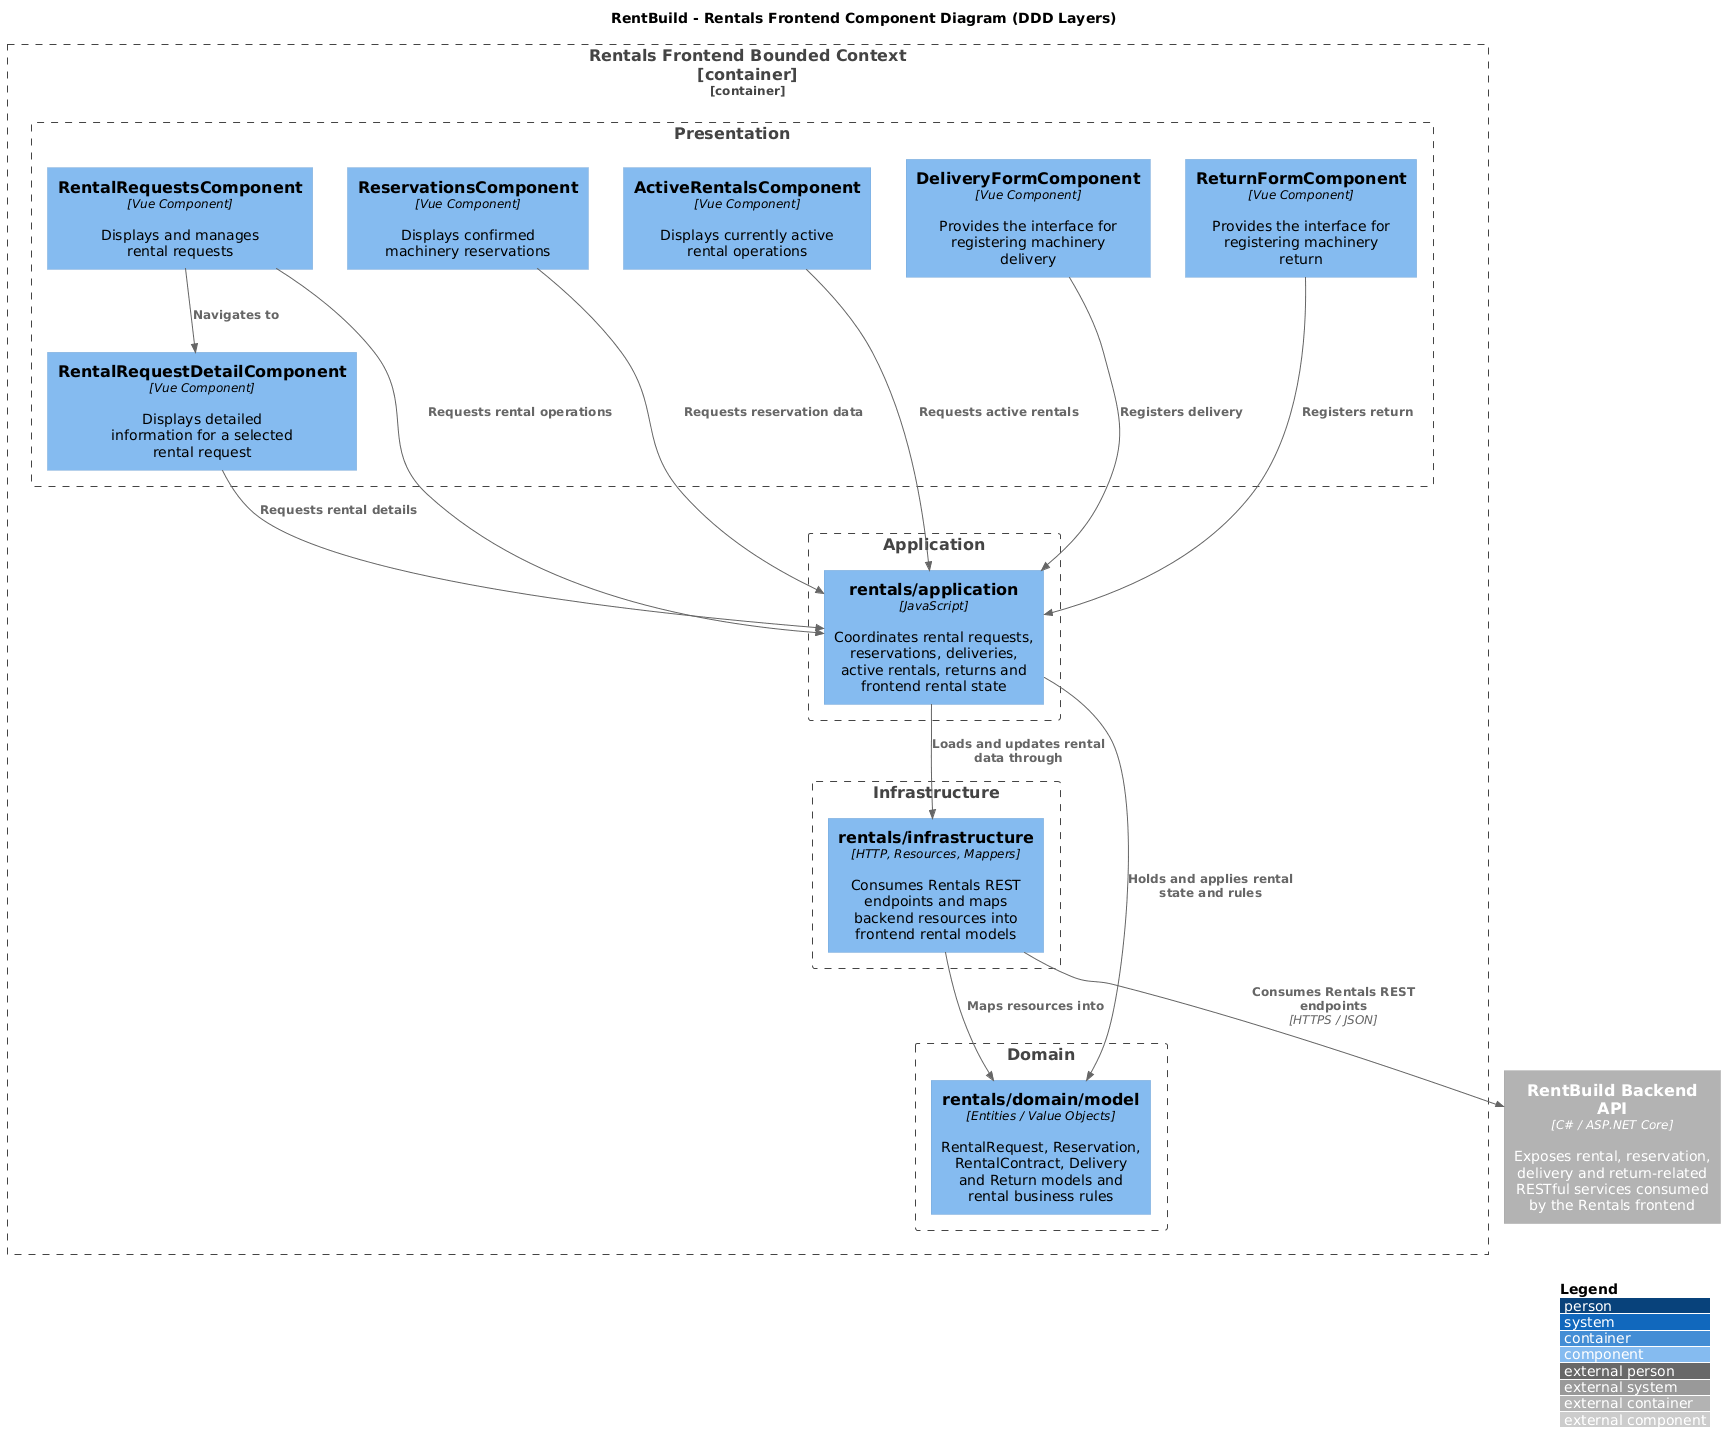

The diagram above was rendered by PlantUML. Its source (embedded in the PNG):
@startuml
skinparam defaultFontName "DejaVu Sans"
!include <C4/C4_Component>

LAYOUT_WITH_LEGEND()

title RentBuild - Rentals Frontend Component Diagram (DDD Layers)

Container_Boundary(rentals_frontend, "Rentals Frontend Bounded Context\n[container]") {

    Boundary(presentation_boundary, "Presentation") {
        Component(rental_requests_comp, "RentalRequestsComponent", "Vue Component", "Displays and manages rental requests")
        Component(rental_request_detail_comp, "RentalRequestDetailComponent", "Vue Component", "Displays detailed information for a selected rental request")
        Component(reservations_comp, "ReservationsComponent", "Vue Component", "Displays confirmed machinery reservations")
        Component(active_rentals_comp, "ActiveRentalsComponent", "Vue Component", "Displays currently active rental operations")
        Component(delivery_form_comp, "DeliveryFormComponent", "Vue Component", "Provides the interface for registering machinery delivery")
        Component(return_form_comp, "ReturnFormComponent", "Vue Component", "Provides the interface for registering machinery return")
    }

    Boundary(application_boundary, "Application") {
        Component(rentals_app, "rentals/application", "JavaScript", "Coordinates rental requests, reservations, deliveries, active rentals, returns and frontend rental state")
    }

    Boundary(infrastructure_boundary, "Infrastructure") {
        Component(rentals_infra, "rentals/infrastructure", "HTTP, Resources, Mappers", "Consumes Rentals REST endpoints and maps backend resources into frontend rental models")
    }

    Boundary(domain_boundary, "Domain") {
        Component(rentals_domain, "rentals/domain/model", "Entities / Value Objects", "RentalRequest, Reservation, RentalContract, Delivery and Return models and rental business rules")
    }
}

Container_Ext(backend_api, "RentBuild Backend API", "C# / ASP.NET Core", "Exposes rental, reservation, delivery and return-related RESTful services consumed by the Rentals frontend")

' Presentation Internal Navigation
Rel(rental_requests_comp, rental_request_detail_comp, "Navigates to")

' Presentation to Application Relations
Rel(rental_requests_comp, rentals_app, "Requests rental operations")
Rel(rental_request_detail_comp, rentals_app, "Requests rental details")
Rel(reservations_comp, rentals_app, "Requests reservation data")
Rel(active_rentals_comp, rentals_app, "Requests active rentals")
Rel(delivery_form_comp, rentals_app, "Registers delivery")
Rel(return_form_comp, rentals_app, "Registers return")

' Application Relationships
Rel(rentals_app, rentals_infra, "Loads and updates rental data through")
Rel(rentals_app, rentals_domain, "Holds and applies rental state and rules")

' Infrastructure Relationships
Rel(rentals_infra, rentals_domain, "Maps resources into")
Rel(rentals_infra, backend_api, "Consumes Rentals REST endpoints", "HTTPS / JSON")
@enduml